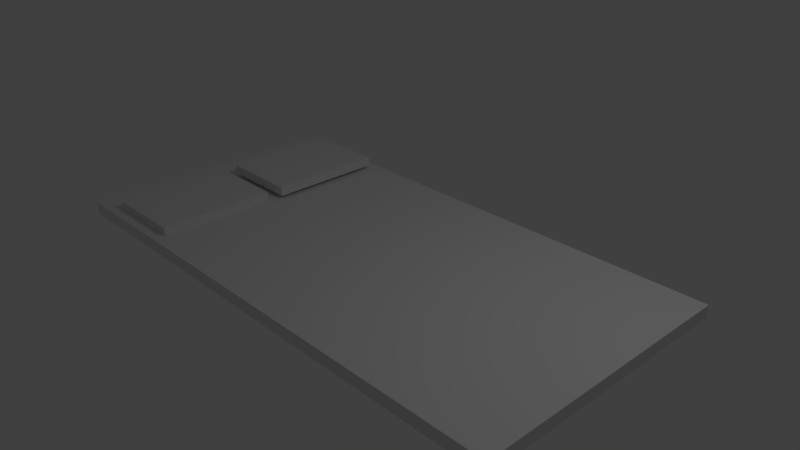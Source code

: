 # Source: DungeonBedVR.blend  (saved by Blender 2.79.0; exported with 4.5.12 LTS)
import bpy
from mathutils import Matrix  # noqa: F401  (used for matrix-valued properties, if any)

bpy.ops.wm.read_factory_settings(use_empty=True)
scene = bpy.context.scene
scene.name = 'Scene'

# ---- collections
col_collection_1 = bpy.data.collections.new('Collection 1'); scene.collection.children.link(col_collection_1)

# ---- materials (node trees are filled in below, after node groups)
mat_material = bpy.data.materials.new('Material')
mat_material.alpha_threshold = 0.0
mat_material.use_transparent_shadow = False
mat_material.roughness = 0.5
mat_material.line_color = (0.0, 0.0, 0.0, 1.0)

# ---- material node trees

# ---- world
world_world = bpy.data.worlds.new('World'); scene.world = world_world
world_world.color = (0.05088, 0.05088, 0.05088)
world_world.use_sun_shadow = False
world_world.sun_shadow_jitter_overblur = 0.0
world_world.cycles.sampling_method = 'MANUAL'

# ---- cameras
cam_camera = bpy.data.cameras.new('Camera')
cam_camera.clip_end = 100.0
cam_camera.lens = 35.0
cam_camera.sensor_width = 32.0
cam_camera.sensor_height = 18.0
cam_camera.ortho_scale = 7.314
cam_camera.dof.focus_distance = 0.0
cam_camera.dof.aperture_fstop = 128.0

# ---- lights
light_lamp = bpy.data.lights.new('Lamp', 'POINT')
light_lamp.transmission_factor = 0.0
light_lamp.cutoff_distance = 30.0
light_lamp.energy = 100.0
light_lamp.shadow_buffer_clip_start = 1.001
light_lamp.shadow_soft_size = 0.1
light_lamp.shadow_maximum_resolution = 0.006
light_lamp.use_absolute_resolution = True

# ---- meshes
me_cube_001 = bpy.data.meshes.new('Cube.001')
me_cube_001.from_pydata([(-3.235, -1.003, -1.909), (-3.235, -1.003, -1.777), (-3.235, 0.6562, -1.909), (-3.235, 0.6562, -1.777), (-2.091, -1.003, -1.909), (-2.091, -1.003, -1.777), (-2.091, 0.6562, -1.909), (-2.091, 0.6562, -1.777), (-3.107, 0.8069, -1.84), (-3.107, 0.8069, -1.708), (-3.107, 2.466, -1.84), (-3.107, 2.466, -1.708), (-1.963, 0.8069, -1.84), (-1.963, 0.8069, -1.708), (-1.963, 2.466, -1.84), (-1.963, 2.466, -1.708)], [], [(0, 1, 3, 2), (2, 3, 7, 6), (6, 7, 5, 4), (4, 5, 1, 0), (2, 6, 4, 0), (7, 3, 1, 5), (8, 9, 11, 10), (10, 11, 15, 14), (14, 15, 13, 12), (12, 13, 9, 8), (10, 14, 12, 8), (15, 11, 9, 13)])
me_cube_001.use_remesh_preserve_volume = False
me_cube_001.use_remesh_preserve_attributes = False
me_cube_001.use_mirror_vertex_groups = False
me_cube_001.update()
me_cube = bpy.data.meshes.new('Cube')
me_cube.from_pydata([(3.696, 1.897, -0.08607), (3.696, -1.897, -0.08607), (-3.696, -1.897, -0.08607), (-3.696, 1.897, -0.08607), (3.696, 1.897, 0.08607), (3.696, -1.897, 0.08607), (-3.696, -1.897, 0.08607), (-3.696, 1.897, 0.08607)], [], [(0, 1, 2, 3), (4, 7, 6, 5), (0, 4, 5, 1), (1, 5, 6, 2), (2, 6, 7, 3), (4, 0, 3, 7)])
me_cube.materials.append(mat_material)
me_cube.use_remesh_preserve_volume = False
me_cube.use_remesh_preserve_attributes = False
me_cube.use_mirror_vertex_groups = False
me_cube.update()

# ---- objects
ob_cube_001 = bpy.data.objects.new('Cube.001', me_cube_001)
ob_cube = bpy.data.objects.new('Cube', me_cube)
ob_lamp = bpy.data.objects.new('Lamp', light_lamp)
ob_camera = bpy.data.objects.new('Camera', cam_camera)

# ---- transforms, parenting, visibility, modifiers, constraints
ob_cube_001.location = (0.0, -0.7284, 1.979)
ob_cube_001.lineart.crease_threshold = 0.0
ob_cube.location = (0.0, 0.0, 0.0)
ob_cube.lock_rotations_4d = False
ob_cube.empty_display_type = 'ARROWS'
ob_cube.lineart.crease_threshold = 0.0
ob_lamp.location = (4.076, 1.005, 5.904)
ob_lamp.rotation_euler = (0.6503, 0.05522, 1.866)
ob_lamp.lock_rotations_4d = False
ob_lamp.empty_display_type = 'ARROWS'
ob_lamp.color = (0.0, 0.0, 0.0, 0.0)
ob_lamp.lineart.crease_threshold = 0.0
ob_camera.location = (7.481, -6.508, 5.344)
ob_camera.rotation_euler = (1.109, 0.0, 0.8149)
ob_camera.lock_rotations_4d = False
ob_camera.empty_display_type = 'ARROWS'
ob_camera.color = (0.0, 0.0, 0.0, 0.0)
ob_camera.display_type = 'WIRE'
ob_camera.lineart.crease_threshold = 0.0

# ---- collection membership
col_collection_1.objects.link(ob_cube_001)
col_collection_1.objects.link(ob_cube)
col_collection_1.objects.link(ob_lamp)
col_collection_1.objects.link(ob_camera)

# ---- scene / render settings (as saved in the file)
scene.camera = ob_camera
scene.frame_start = 1; scene.frame_end = 250; scene.frame_set(1)
scene.render.engine = 'BLENDER_EEVEE_NEXT'
scene.render.resolution_percentage = 50
scene.render.dither_intensity = 0.0
scene.cycles.use_denoising = False
scene.cycles.samples = 128
scene.cycles.sampling_pattern = 'TABULATED_SOBOL'
scene.cycles.use_adaptive_sampling = False
scene.cycles.use_light_tree = False
scene.cycles.blur_glossy = 0.0
scene.cycles.sample_clamp_indirect = 0.0
scene.view_settings.view_transform = 'Standard'
bpy.context.view_layer.update()
